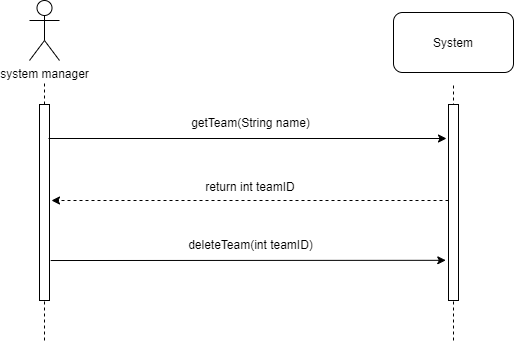

The diagram above was exported from draw.io. Its source (the exported page's mxGraphModel, read from the mxfile embedded in the PNG):
<mxGraphModel dx="1086" dy="806" grid="1" gridSize="10" guides="1" tooltips="1" connect="1" arrows="1" fold="1" page="1" pageScale="1" pageWidth="1100" pageHeight="850" background="#ffffff" math="0" shadow="0">
  <root>
    <mxCell id="0" />
    <mxCell id="1" parent="0" />
    <mxCell id="WbPTkqY78XF6osbmFgT0-73" value="system manager" style="shape=umlActor;verticalLabelPosition=bottom;labelBackgroundColor=#ffffff;verticalAlign=top;html=1;outlineConnect=0;" parent="1" vertex="1">
      <mxGeometry x="380" y="110" width="30" height="60" as="geometry" />
    </mxCell>
    <mxCell id="WbPTkqY78XF6osbmFgT0-74" value="" style="endArrow=none;dashed=1;html=1;" parent="1" source="WbPTkqY78XF6osbmFgT0-75" edge="1">
      <mxGeometry width="50" height="50" relative="1" as="geometry">
        <mxPoint x="395" y="582" as="sourcePoint" />
        <mxPoint x="395" y="192" as="targetPoint" />
      </mxGeometry>
    </mxCell>
    <mxCell id="WbPTkqY78XF6osbmFgT0-75" value="" style="rounded=0;whiteSpace=wrap;html=1;" parent="1" vertex="1">
      <mxGeometry x="390" y="214" width="10" height="196" as="geometry" />
    </mxCell>
    <mxCell id="WbPTkqY78XF6osbmFgT0-76" value="" style="endArrow=none;dashed=1;html=1;" parent="1" target="WbPTkqY78XF6osbmFgT0-75" edge="1">
      <mxGeometry width="50" height="50" relative="1" as="geometry">
        <mxPoint x="395" y="450" as="sourcePoint" />
        <mxPoint x="395" y="192" as="targetPoint" />
      </mxGeometry>
    </mxCell>
    <mxCell id="WbPTkqY78XF6osbmFgT0-77" value="" style="endArrow=none;dashed=1;html=1;" parent="1" edge="1">
      <mxGeometry width="50" height="50" relative="1" as="geometry">
        <mxPoint x="804" y="450" as="sourcePoint" />
        <mxPoint x="804" y="192" as="targetPoint" />
      </mxGeometry>
    </mxCell>
    <mxCell id="WbPTkqY78XF6osbmFgT0-78" value="" style="rounded=0;whiteSpace=wrap;html=1;" parent="1" vertex="1">
      <mxGeometry x="799" y="214" width="10" height="196" as="geometry" />
    </mxCell>
    <mxCell id="WbPTkqY78XF6osbmFgT0-79" value="System" style="rounded=1;whiteSpace=wrap;html=1;" parent="1" vertex="1">
      <mxGeometry x="744" y="122" width="120" height="60" as="geometry" />
    </mxCell>
    <mxCell id="WbPTkqY78XF6osbmFgT0-80" value="" style="endArrow=classic;html=1;" parent="1" edge="1">
      <mxGeometry width="50" height="50" relative="1" as="geometry">
        <mxPoint x="399" y="248" as="sourcePoint" />
        <mxPoint x="797" y="248" as="targetPoint" />
      </mxGeometry>
    </mxCell>
    <mxCell id="WbPTkqY78XF6osbmFgT0-81" value="getTeam(String name)&lt;br&gt;" style="text;html=1;strokeColor=none;fillColor=none;align=center;verticalAlign=middle;whiteSpace=wrap;rounded=0;" parent="1" vertex="1">
      <mxGeometry x="533.75" y="222" width="134.5" height="20" as="geometry" />
    </mxCell>
    <mxCell id="WbPTkqY78XF6osbmFgT0-82" value="" style="endArrow=classic;html=1;dashed=1;" parent="1" edge="1">
      <mxGeometry width="50" height="50" relative="1" as="geometry">
        <mxPoint x="799" y="310" as="sourcePoint" />
        <mxPoint x="402" y="310" as="targetPoint" />
      </mxGeometry>
    </mxCell>
    <mxCell id="WbPTkqY78XF6osbmFgT0-83" value="return int teamID" style="text;html=1;strokeColor=none;fillColor=none;align=center;verticalAlign=middle;whiteSpace=wrap;rounded=0;" parent="1" vertex="1">
      <mxGeometry x="466" y="286" width="270" height="20" as="geometry" />
    </mxCell>
    <mxCell id="0dEUf2n0ly2yi1nzuw9G-7" value="" style="rounded=0;orthogonalLoop=1;jettySize=auto;html=1;exitX=1.118;exitY=0.796;exitDx=0;exitDy=0;exitPerimeter=0;entryX=-0.271;entryY=0.795;entryDx=0;entryDy=0;entryPerimeter=0;" parent="1" source="WbPTkqY78XF6osbmFgT0-75" target="WbPTkqY78XF6osbmFgT0-78" edge="1">
      <mxGeometry relative="1" as="geometry">
        <mxPoint x="406" y="372.94117647058806" as="sourcePoint" />
        <mxPoint x="791" y="373" as="targetPoint" />
      </mxGeometry>
    </mxCell>
    <mxCell id="0dEUf2n0ly2yi1nzuw9G-8" value="deleteTeam(int teamID)" style="text;html=1;align=center;verticalAlign=middle;resizable=0;points=[];autosize=1;" parent="1" vertex="1">
      <mxGeometry x="531" y="344" width="140" height="20" as="geometry" />
    </mxCell>
  </root>
</mxGraphModel>